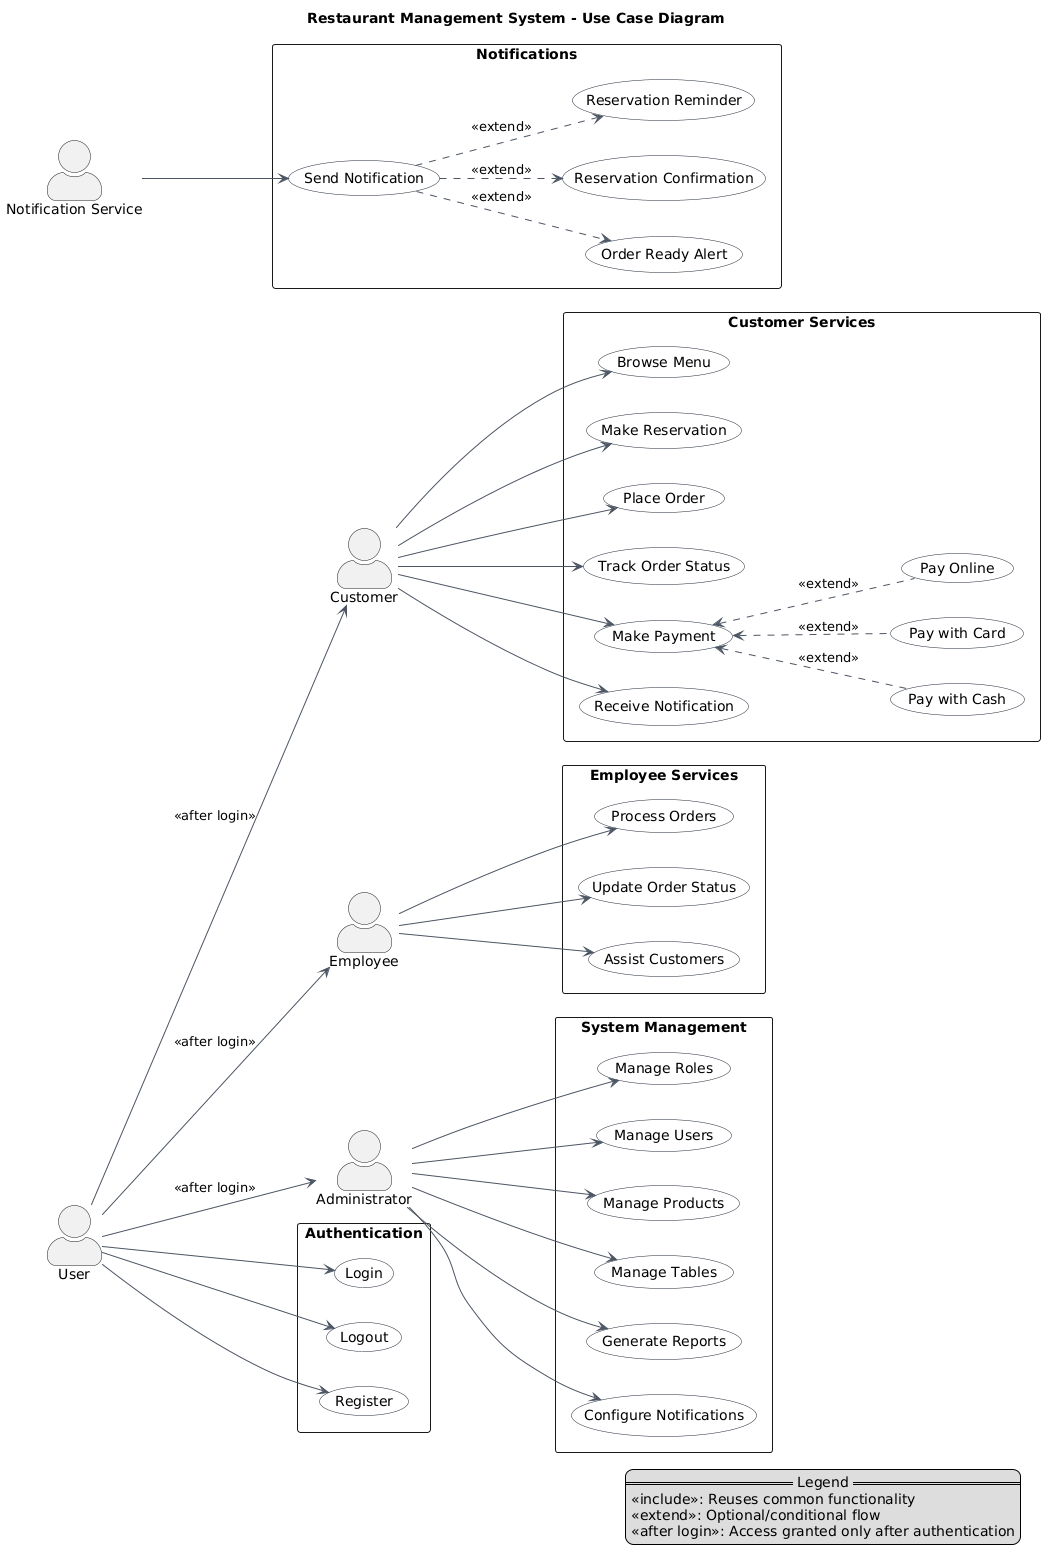

The diagram above was rendered by PlantUML. Its source (embedded in the PNG):
@startuml
left to right direction
skinparam packageStyle rectangle
skinparam usecase {
  BackgroundColor White
  BorderColor #1f2937
  ArrowColor #4b5563
}
skinparam ActorStyle awesome

title Restaurant Management System - Use Case Diagram

actor "User" as User
actor "Notification Service" as Notifier

' === Authentication ===
package "Authentication" {
  (Login) as UC_Login
  (Logout) as UC_Logout
  (Register) as UC_Register
}

' === Roles (specializations of User) ===
actor "Customer" as Customer
actor "Employee" as Employee
actor "Administrator" as Admin

User --> UC_Login
User --> UC_Logout
User --> UC_Register

User --> Customer : <<after login>>
User --> Employee : <<after login>>
User --> Admin : <<after login>>

' === Customer Services ===
package "Customer Services" {
  (Browse Menu) as UC_Menu
  (Make Reservation) as UC_Reservation
  (Place Order) as UC_Order
  (Track Order Status) as UC_Track
  (Make Payment) as UC_Payment
  (Receive Notification) as UC_ReceiveNotif

  (Pay with Cash) as UC_PayCash
  (Pay with Card) as UC_PayCard
  (Pay Online) as UC_PayOnline
}

Customer --> UC_Menu
Customer --> UC_Reservation
Customer --> UC_Order
Customer --> UC_Track
Customer --> UC_Payment
Customer --> UC_ReceiveNotif

UC_Payment <.. UC_PayCash : <<extend>>
UC_Payment <.. UC_PayCard : <<extend>>
UC_Payment <.. UC_PayOnline : <<extend>>

' === Employee Services ===
package "Employee Services" {
  (Process Orders) as UC_ProcessOrders
  (Update Order Status) as UC_UpdateStatus
  (Assist Customers) as UC_Assist
}

Employee --> UC_ProcessOrders
Employee --> UC_UpdateStatus
Employee --> UC_Assist

' === System Management (Admin only) ===
package "System Management" {
  (Manage Roles) as UC_Roles
  (Manage Users) as UC_Users
  (Manage Products) as UC_Products
  (Manage Tables) as UC_Tables
  (Generate Reports) as UC_Reports
  (Configure Notifications) as UC_ConfigNotif
}

Admin --> UC_Roles
Admin --> UC_Users
Admin --> UC_Products
Admin --> UC_Tables
Admin --> UC_Reports
Admin --> UC_ConfigNotif

' === Notifications ===
package "Notifications" {
  (Send Notification) as UC_Notify
  (Order Ready Alert) as UC_OrderAlert
  (Reservation Confirmation) as UC_ResConfirm
  (Reservation Reminder) as UC_ResReminder
}

Notifier --> UC_Notify

UC_Notify ..> UC_OrderAlert : <<extend>>
UC_Notify ..> UC_ResConfirm : <<extend>>
UC_Notify ..> UC_ResReminder : <<extend>>

legend right
  == Legend ==
  <<include>>: Reuses common functionality
  <<extend>>: Optional/conditional flow
  <<after login>>: Access granted only after authentication
endlegend
@enduml